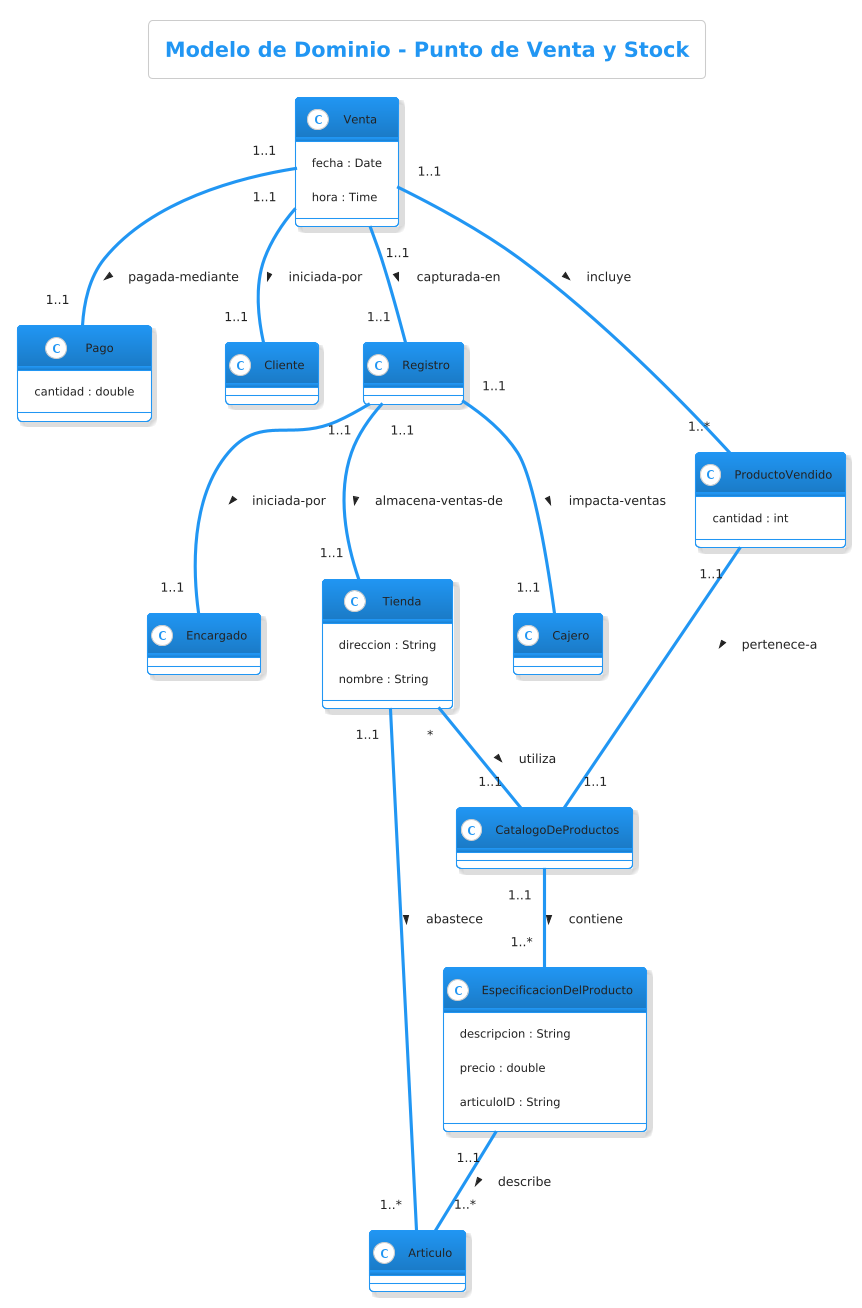

The diagram above was rendered by PlantUML. Its source (embedded in the PNG):
@startuml
!theme materia-outline
title Modelo de Dominio - Punto de Venta y Stock 

class Venta {
    fecha : Date
    hora : Time
}

class Pago {
    cantidad : double
}

class Cliente

class Cajero

class Encargado

class Registro

class Tienda {
    direccion : String
    nombre : String
}

class CatalogoDeProductos

class EspecificacionDelProducto {
    descripcion : String
    precio : double
    articuloID : String
}

class Articulo

class ProductoVendido {
    cantidad : int
}

' ==== Relaciones ====
CatalogoDeProductos "1..1" -- "1..*" EspecificacionDelProducto : contiene >
EspecificacionDelProducto "1..1" -- "1..*" Articulo : describe >
Tienda "*" -- "1..1" CatalogoDeProductos : utiliza >
Tienda "1..1" -- "1..*" Articulo : abastece >
Venta "1..1" -- "1..*" ProductoVendido : incluye >
ProductoVendido "1..1" -- "1..1" CatalogoDeProductos : pertenece-a >
Venta "1..1" -- "1..1" Pago : pagada-mediante >
Venta "1..1" -- "1..1" Cliente : iniciada-por >
Venta "1..1" -- "1..1" Registro : capturada-en >
Registro "1..1" -- "1..1" Tienda : almacena-ventas-de >
Registro "1..1" -- "1..1" Encargado : iniciada-por >
Registro "1..1" -- "1..1" Cajero : impacta-ventas >
@enduml